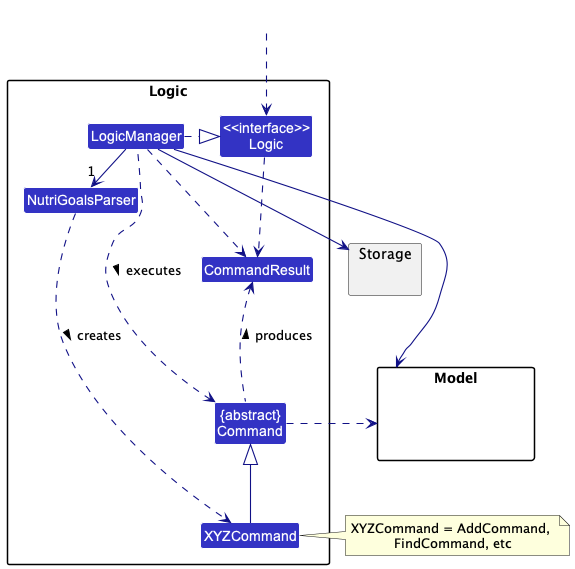

The diagram above was rendered by PlantUML. Its source (embedded in the PNG):
@startuml
!include style.puml
skinparam arrowThickness 1.1
skinparam arrowColor LOGIC_COLOR_T4
skinparam classBackgroundColor LOGIC_COLOR

package Logic {

Class NutriGoalsParser
Class XYZCommand
Class CommandResult
Class "{abstract}\nCommand" as Command


Class "<<interface>>\nLogic" as Logic
Class LogicManager
}

package Model{
Class HiddenModel #FFFFFF
}

package Storage{
}

Class HiddenOutside #FFFFFF
HiddenOutside ..> Logic

LogicManager .right.|> Logic
LogicManager -right->"1" NutriGoalsParser
NutriGoalsParser ..> XYZCommand : creates >

XYZCommand -up-|> Command
LogicManager .left.> Command : executes >

LogicManager --> Model
LogicManager --> Storage
Storage --[hidden] Model
Command .[hidden]up.> Storage
Command .right.> Model
note right of XYZCommand: XYZCommand = AddCommand, \nFindCommand, etc

Logic ..> CommandResult
LogicManager .down.> CommandResult
Command .up.> CommandResult : produces >
@enduml